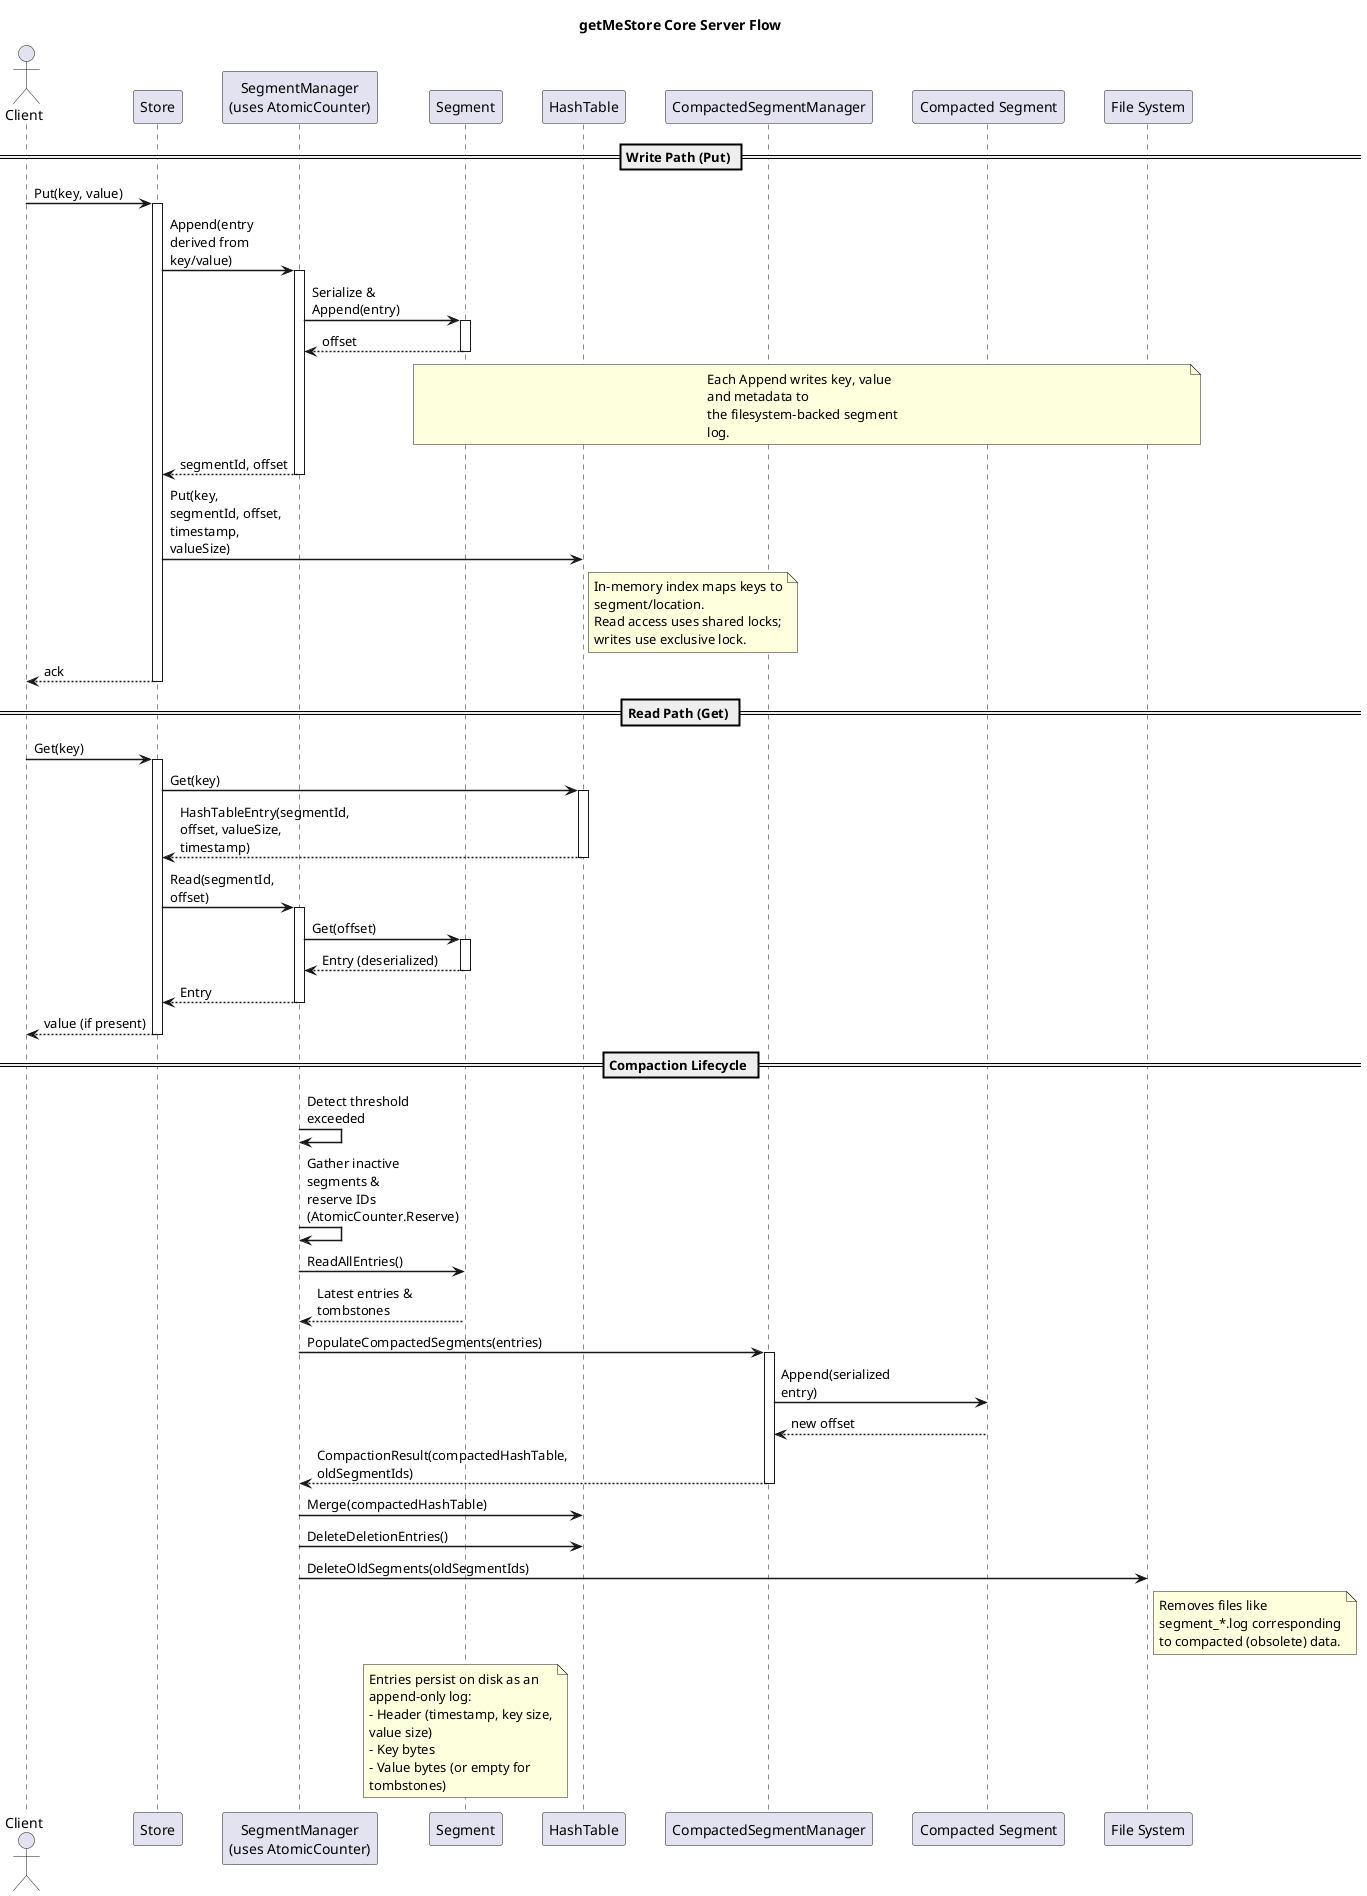

The diagram above was rendered by PlantUML. Its source (embedded in the PNG):
@startuml
skinparam backgroundColor #ffffff
skinparam sequenceArrowThickness 1.5
skinparam participantPadding 15
skinparam maxMessageSize 120
skinparam wrapWidth 200

title getMeStore Core Server Flow

actor Client
participant Store
participant "SegmentManager\n(uses AtomicCounter)" as SegmentManager
participant Segment
participant HashTable
participant "CompactedSegmentManager" as CSM
participant "Compacted Segment" as CSegment
participant "File System" as FS

== Write Path (Put) ==
  Client -> Store : Put(key, value)
  activate Store
  Store -> SegmentManager : Append(entry derived from key/value)
  activate SegmentManager
  SegmentManager -> Segment : Serialize & Append(entry)
  activate Segment
  Segment --> SegmentManager : offset
  deactivate Segment
  note over Segment, FS
    Each Append writes key, value and metadata to
    the filesystem-backed segment log.
  end note
  SegmentManager --> Store : segmentId, offset
  deactivate SegmentManager
  Store -> HashTable : Put(key, segmentId, offset, timestamp, valueSize)
  note right of HashTable
    In-memory index maps keys to segment/location.
    Read access uses shared locks; writes use exclusive lock.
  end note
  Store --> Client : ack
  deactivate Store

== Read Path (Get) ==

  Client -> Store : Get(key)
  activate Store
  Store -> HashTable : Get(key)
  activate HashTable
  HashTable --> Store : HashTableEntry(segmentId, offset, valueSize, timestamp)
  deactivate HashTable
  Store -> SegmentManager : Read(segmentId, offset)
  activate SegmentManager
  SegmentManager -> Segment : Get(offset)
  activate Segment
  Segment --> SegmentManager : Entry (deserialized)
  deactivate Segment
  SegmentManager --> Store : Entry
  deactivate SegmentManager
  Store --> Client : value (if present)
  deactivate Store

== Compaction Lifecycle ==

  SegmentManager -> SegmentManager : Detect threshold exceeded
  SegmentManager -> SegmentManager : Gather inactive segments & reserve IDs (AtomicCounter.Reserve)
  SegmentManager -> Segment : ReadAllEntries()
  Segment --> SegmentManager : Latest entries & tombstones
  SegmentManager -> CSM : PopulateCompactedSegments(entries)
  activate CSM
  CSM -> CSegment : Append(serialized entry)
  CSegment --> CSM : new offset
  CSM --> SegmentManager : CompactionResult(compactedHashTable, oldSegmentIds)
  deactivate CSM
  SegmentManager -> HashTable : Merge(compactedHashTable)
  SegmentManager -> HashTable : DeleteDeletionEntries()
  SegmentManager -> FS : DeleteOldSegments(oldSegmentIds)
  note right of FS
    Removes files like segment_*.log corresponding
    to compacted (obsolete) data.
  end note

note over Segment
  Entries persist on disk as an append-only log:
  - Header (timestamp, key size, value size)
  - Key bytes
  - Value bytes (or empty for tombstones)
end note

@enduml